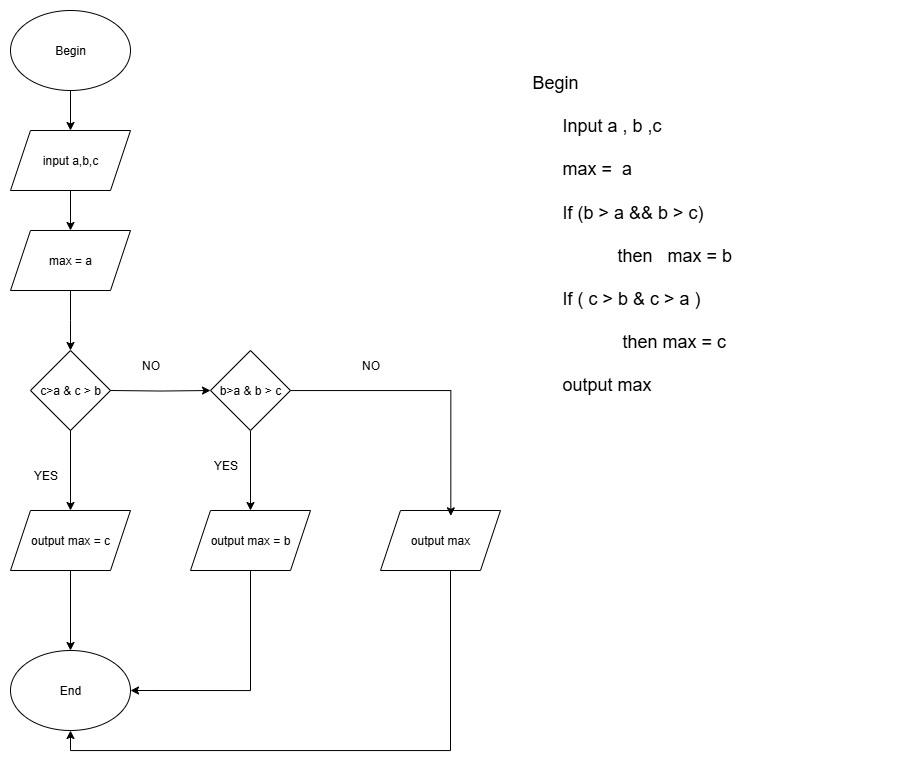

The diagram above was exported from draw.io. Its source (the exported page's mxGraphModel, read from the mxfile embedded in the PNG):
<mxGraphModel dx="1226" dy="661" grid="1" gridSize="10" guides="1" tooltips="1" connect="1" arrows="1" fold="1" page="1" pageScale="1" pageWidth="827" pageHeight="1169" math="0" shadow="0">
  <root>
    <mxCell id="WIyWlLk6GJQsqaUBKTNV-0" />
    <mxCell id="WIyWlLk6GJQsqaUBKTNV-1" parent="WIyWlLk6GJQsqaUBKTNV-0" />
    <mxCell id="g-72zF35vuetHqjTZRoL-6" style="edgeStyle=orthogonalEdgeStyle;rounded=0;orthogonalLoop=1;jettySize=auto;html=1;entryX=0.5;entryY=0;entryDx=0;entryDy=0;" edge="1" parent="WIyWlLk6GJQsqaUBKTNV-1" source="g-72zF35vuetHqjTZRoL-0" target="g-72zF35vuetHqjTZRoL-1">
      <mxGeometry relative="1" as="geometry" />
    </mxCell>
    <mxCell id="g-72zF35vuetHqjTZRoL-0" value="Begin" style="ellipse;whiteSpace=wrap;html=1;" vertex="1" parent="WIyWlLk6GJQsqaUBKTNV-1">
      <mxGeometry x="120" y="40" width="120" height="80" as="geometry" />
    </mxCell>
    <mxCell id="g-72zF35vuetHqjTZRoL-38" style="edgeStyle=orthogonalEdgeStyle;rounded=0;orthogonalLoop=1;jettySize=auto;html=1;entryX=0.5;entryY=0;entryDx=0;entryDy=0;" edge="1" parent="WIyWlLk6GJQsqaUBKTNV-1" source="g-72zF35vuetHqjTZRoL-1" target="g-72zF35vuetHqjTZRoL-13">
      <mxGeometry relative="1" as="geometry" />
    </mxCell>
    <mxCell id="g-72zF35vuetHqjTZRoL-1" value="input a,b,c" style="shape=parallelogram;perimeter=parallelogramPerimeter;whiteSpace=wrap;html=1;fixedSize=1;" vertex="1" parent="WIyWlLk6GJQsqaUBKTNV-1">
      <mxGeometry x="120" y="160" width="120" height="60" as="geometry" />
    </mxCell>
    <mxCell id="g-72zF35vuetHqjTZRoL-51" style="edgeStyle=orthogonalEdgeStyle;rounded=0;orthogonalLoop=1;jettySize=auto;html=1;entryX=0.5;entryY=1;entryDx=0;entryDy=0;" edge="1" parent="WIyWlLk6GJQsqaUBKTNV-1" source="g-72zF35vuetHqjTZRoL-3" target="g-72zF35vuetHqjTZRoL-4">
      <mxGeometry relative="1" as="geometry">
        <Array as="points">
          <mxPoint x="560" y="780" />
          <mxPoint x="180" y="780" />
        </Array>
      </mxGeometry>
    </mxCell>
    <mxCell id="g-72zF35vuetHqjTZRoL-3" value="output max" style="shape=parallelogram;perimeter=parallelogramPerimeter;whiteSpace=wrap;html=1;fixedSize=1;" vertex="1" parent="WIyWlLk6GJQsqaUBKTNV-1">
      <mxGeometry x="490" y="540" width="120" height="60" as="geometry" />
    </mxCell>
    <mxCell id="g-72zF35vuetHqjTZRoL-4" value="End" style="ellipse;whiteSpace=wrap;html=1;" vertex="1" parent="WIyWlLk6GJQsqaUBKTNV-1">
      <mxGeometry x="120" y="680" width="120" height="80" as="geometry" />
    </mxCell>
    <mxCell id="g-72zF35vuetHqjTZRoL-5" value="&lt;span style=&quot;font-size: 18px;&quot;&gt;Begin&lt;/span&gt;&lt;div&gt;&lt;span style=&quot;font-size: 18px;&quot;&gt;&amp;nbsp;&amp;nbsp;&lt;/span&gt;&lt;/div&gt;&lt;div&gt;&lt;span style=&quot;font-size: 18px;&quot;&gt;&amp;nbsp; &amp;nbsp; &amp;nbsp; Input a , b ,c&amp;nbsp;&lt;/span&gt;&lt;/div&gt;&lt;div&gt;&lt;span style=&quot;font-size: 18px;&quot;&gt;&amp;nbsp; &amp;nbsp; &amp;nbsp;&amp;nbsp;&lt;/span&gt;&lt;/div&gt;&lt;div&gt;&lt;span style=&quot;font-size: 18px;&quot;&gt;&amp;nbsp; &amp;nbsp; &amp;nbsp; max =&amp;nbsp; a&amp;nbsp;&lt;/span&gt;&lt;/div&gt;&lt;div&gt;&lt;span style=&quot;font-size: 18px;&quot;&gt;&amp;nbsp; &amp;nbsp; &amp;nbsp;&lt;/span&gt;&lt;/div&gt;&lt;div&gt;&lt;span style=&quot;font-size: 18px;&quot;&gt;&amp;nbsp; &amp;nbsp; &amp;nbsp; If (b &amp;gt; a &amp;amp;&amp;amp; b &amp;gt; c)&amp;nbsp;&lt;/span&gt;&lt;/div&gt;&lt;div&gt;&lt;span style=&quot;font-size: 18px;&quot;&gt;&amp;nbsp; &amp;nbsp; &amp;nbsp; &amp;nbsp; &amp;nbsp;&amp;nbsp;&lt;/span&gt;&lt;/div&gt;&lt;div&gt;&lt;span style=&quot;font-size: 18px;&quot;&gt;&amp;nbsp; &amp;nbsp; &amp;nbsp; &amp;nbsp; &amp;nbsp; &amp;nbsp; &amp;nbsp; &amp;nbsp; &amp;nbsp;then&amp;nbsp; &amp;nbsp;&lt;/span&gt;&lt;span style=&quot;font-size: 18px; background-color: transparent; color: light-dark(rgb(0, 0, 0), rgb(255, 255, 255));&quot;&gt;max = b&lt;/span&gt;&lt;/div&gt;&lt;div&gt;&lt;span style=&quot;font-size: 18px; background-color: transparent; color: light-dark(rgb(0, 0, 0), rgb(255, 255, 255));&quot;&gt;&amp;nbsp;&lt;/span&gt;&lt;/div&gt;&lt;div&gt;&lt;span style=&quot;font-size: 18px;&quot;&gt;&amp;nbsp; &amp;nbsp; &amp;nbsp; If ( c &amp;gt; b &amp;amp; c &amp;gt; a )&lt;/span&gt;&lt;/div&gt;&lt;div&gt;&lt;span style=&quot;font-size: 18px;&quot;&gt;&amp;nbsp; &amp;nbsp; &amp;nbsp; &amp;nbsp; &amp;nbsp; &amp;nbsp; &amp;nbsp; &amp;nbsp; &amp;nbsp;&lt;/span&gt;&lt;/div&gt;&lt;div&gt;&lt;span style=&quot;font-size: 18px;&quot;&gt;&amp;nbsp; &amp;nbsp; &amp;nbsp; &amp;nbsp; &amp;nbsp; &amp;nbsp; &amp;nbsp; &amp;nbsp; &amp;nbsp; then max = c&lt;/span&gt;&lt;/div&gt;&lt;div&gt;&lt;span style=&quot;font-size: 18px;&quot;&gt;&amp;nbsp;&lt;/span&gt;&lt;/div&gt;&lt;div&gt;&lt;span style=&quot;font-size: 18px;&quot;&gt;&amp;nbsp; &amp;nbsp; &amp;nbsp; output max&lt;/span&gt;&lt;/div&gt;&lt;div&gt;&lt;span style=&quot;font-size: 18px;&quot;&gt;&amp;nbsp;&lt;/span&gt;&lt;/div&gt;" style="text;html=1;whiteSpace=wrap;overflow=hidden;rounded=0;" vertex="1" parent="WIyWlLk6GJQsqaUBKTNV-1">
      <mxGeometry x="640" y="95" width="380" height="430" as="geometry" />
    </mxCell>
    <mxCell id="g-72zF35vuetHqjTZRoL-45" style="edgeStyle=orthogonalEdgeStyle;rounded=0;orthogonalLoop=1;jettySize=auto;html=1;entryX=0.5;entryY=0;entryDx=0;entryDy=0;" edge="1" parent="WIyWlLk6GJQsqaUBKTNV-1" source="g-72zF35vuetHqjTZRoL-10" target="g-72zF35vuetHqjTZRoL-24">
      <mxGeometry relative="1" as="geometry" />
    </mxCell>
    <mxCell id="g-72zF35vuetHqjTZRoL-10" value="b&amp;gt;a &amp;amp; b &amp;gt; c" style="rhombus;whiteSpace=wrap;html=1;" vertex="1" parent="WIyWlLk6GJQsqaUBKTNV-1">
      <mxGeometry x="320" y="380" width="80" height="80" as="geometry" />
    </mxCell>
    <mxCell id="g-72zF35vuetHqjTZRoL-20" style="edgeStyle=orthogonalEdgeStyle;rounded=0;orthogonalLoop=1;jettySize=auto;html=1;entryX=0.5;entryY=0;entryDx=0;entryDy=0;" edge="1" parent="WIyWlLk6GJQsqaUBKTNV-1" source="g-72zF35vuetHqjTZRoL-13">
      <mxGeometry relative="1" as="geometry">
        <mxPoint x="180" y="380" as="targetPoint" />
      </mxGeometry>
    </mxCell>
    <mxCell id="g-72zF35vuetHqjTZRoL-13" value="max = a" style="shape=parallelogram;perimeter=parallelogramPerimeter;whiteSpace=wrap;html=1;fixedSize=1;" vertex="1" parent="WIyWlLk6GJQsqaUBKTNV-1">
      <mxGeometry x="120" y="260" width="120" height="60" as="geometry" />
    </mxCell>
    <mxCell id="g-72zF35vuetHqjTZRoL-46" style="edgeStyle=orthogonalEdgeStyle;rounded=0;orthogonalLoop=1;jettySize=auto;html=1;entryX=0.5;entryY=0;entryDx=0;entryDy=0;" edge="1" parent="WIyWlLk6GJQsqaUBKTNV-1" source="g-72zF35vuetHqjTZRoL-14" target="g-72zF35vuetHqjTZRoL-23">
      <mxGeometry relative="1" as="geometry" />
    </mxCell>
    <mxCell id="g-72zF35vuetHqjTZRoL-14" value="c&amp;gt;a &amp;amp; c &amp;gt; b" style="rhombus;whiteSpace=wrap;html=1;" vertex="1" parent="WIyWlLk6GJQsqaUBKTNV-1">
      <mxGeometry x="140" y="380" width="80" height="80" as="geometry" />
    </mxCell>
    <mxCell id="g-72zF35vuetHqjTZRoL-26" style="edgeStyle=orthogonalEdgeStyle;rounded=0;orthogonalLoop=1;jettySize=auto;html=1;entryX=0;entryY=0.5;entryDx=0;entryDy=0;" edge="1" parent="WIyWlLk6GJQsqaUBKTNV-1" target="g-72zF35vuetHqjTZRoL-10">
      <mxGeometry relative="1" as="geometry">
        <mxPoint x="220" y="420" as="sourcePoint" />
      </mxGeometry>
    </mxCell>
    <mxCell id="g-72zF35vuetHqjTZRoL-47" style="edgeStyle=orthogonalEdgeStyle;rounded=0;orthogonalLoop=1;jettySize=auto;html=1;entryX=0.5;entryY=0;entryDx=0;entryDy=0;" edge="1" parent="WIyWlLk6GJQsqaUBKTNV-1" source="g-72zF35vuetHqjTZRoL-23" target="g-72zF35vuetHqjTZRoL-4">
      <mxGeometry relative="1" as="geometry" />
    </mxCell>
    <mxCell id="g-72zF35vuetHqjTZRoL-23" value="output max = c" style="shape=parallelogram;perimeter=parallelogramPerimeter;whiteSpace=wrap;html=1;fixedSize=1;" vertex="1" parent="WIyWlLk6GJQsqaUBKTNV-1">
      <mxGeometry x="120" y="540" width="120" height="60" as="geometry" />
    </mxCell>
    <mxCell id="g-72zF35vuetHqjTZRoL-36" style="edgeStyle=orthogonalEdgeStyle;rounded=0;orthogonalLoop=1;jettySize=auto;html=1;entryX=1;entryY=0.5;entryDx=0;entryDy=0;" edge="1" parent="WIyWlLk6GJQsqaUBKTNV-1" source="g-72zF35vuetHqjTZRoL-24" target="g-72zF35vuetHqjTZRoL-4">
      <mxGeometry relative="1" as="geometry">
        <Array as="points">
          <mxPoint x="360" y="720" />
        </Array>
      </mxGeometry>
    </mxCell>
    <mxCell id="g-72zF35vuetHqjTZRoL-24" value="output max = b" style="shape=parallelogram;perimeter=parallelogramPerimeter;whiteSpace=wrap;html=1;fixedSize=1;" vertex="1" parent="WIyWlLk6GJQsqaUBKTNV-1">
      <mxGeometry x="300" y="540" width="120" height="60" as="geometry" />
    </mxCell>
    <mxCell id="g-72zF35vuetHqjTZRoL-39" value="YES" style="text;html=1;align=center;verticalAlign=middle;resizable=0;points=[];autosize=1;strokeColor=none;fillColor=none;" vertex="1" parent="WIyWlLk6GJQsqaUBKTNV-1">
      <mxGeometry x="130" y="490" width="50" height="30" as="geometry" />
    </mxCell>
    <mxCell id="g-72zF35vuetHqjTZRoL-41" value="YES" style="text;html=1;align=center;verticalAlign=middle;resizable=0;points=[];autosize=1;strokeColor=none;fillColor=none;" vertex="1" parent="WIyWlLk6GJQsqaUBKTNV-1">
      <mxGeometry x="310" y="480" width="50" height="30" as="geometry" />
    </mxCell>
    <mxCell id="g-72zF35vuetHqjTZRoL-42" value="NO" style="text;html=1;align=center;verticalAlign=middle;resizable=0;points=[];autosize=1;strokeColor=none;fillColor=none;" vertex="1" parent="WIyWlLk6GJQsqaUBKTNV-1">
      <mxGeometry x="240" y="380" width="40" height="30" as="geometry" />
    </mxCell>
    <mxCell id="g-72zF35vuetHqjTZRoL-48" style="edgeStyle=orthogonalEdgeStyle;rounded=0;orthogonalLoop=1;jettySize=auto;html=1;entryX=0.586;entryY=0.089;entryDx=0;entryDy=0;entryPerimeter=0;" edge="1" parent="WIyWlLk6GJQsqaUBKTNV-1" source="g-72zF35vuetHqjTZRoL-10" target="g-72zF35vuetHqjTZRoL-3">
      <mxGeometry relative="1" as="geometry" />
    </mxCell>
    <mxCell id="g-72zF35vuetHqjTZRoL-49" value="NO" style="text;html=1;align=center;verticalAlign=middle;resizable=0;points=[];autosize=1;strokeColor=none;fillColor=none;" vertex="1" parent="WIyWlLk6GJQsqaUBKTNV-1">
      <mxGeometry x="460" y="380" width="40" height="30" as="geometry" />
    </mxCell>
  </root>
</mxGraphModel>